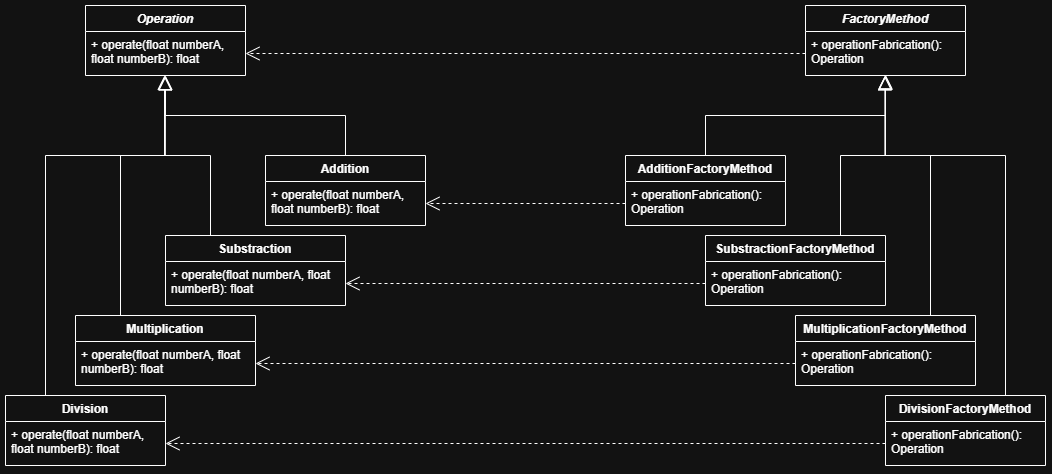

The diagram above was exported from draw.io. Its source (the exported page's mxGraphModel, read from the mxfile embedded in the PNG):
<mxGraphModel dx="1940" dy="591" grid="1" gridSize="10" guides="1" tooltips="1" connect="1" arrows="1" fold="1" page="1" pageScale="1" pageWidth="850" pageHeight="1100" math="0" shadow="0">
  <root>
    <mxCell id="0" />
    <mxCell id="1" parent="0" />
    <mxCell id="T9HLc6SOvdFfeh0B354M-1" parent="1" style="swimlane;fontStyle=1;align=center;verticalAlign=top;childLayout=stackLayout;horizontal=1;startSize=26;horizontalStack=0;resizeParent=1;resizeParentMax=0;resizeLast=0;collapsible=1;marginBottom=0;whiteSpace=wrap;html=1;" value="&lt;i&gt;FactoryMethod&lt;/i&gt;" vertex="1">
      <mxGeometry height="70" width="160" x="700" y="50" as="geometry" />
    </mxCell>
    <mxCell id="T9HLc6SOvdFfeh0B354M-4" parent="T9HLc6SOvdFfeh0B354M-1" style="text;strokeColor=none;fillColor=none;align=left;verticalAlign=top;spacingLeft=4;spacingRight=4;overflow=hidden;rotatable=0;points=[[0,0.5],[1,0.5]];portConstraint=eastwest;whiteSpace=wrap;html=1;" value="+ operationFabrication(): Operation" vertex="1">
      <mxGeometry height="44" width="160" y="26" as="geometry" />
    </mxCell>
    <mxCell id="T9HLc6SOvdFfeh0B354M-5" parent="1" style="swimlane;fontStyle=1;align=center;verticalAlign=top;childLayout=stackLayout;horizontal=1;startSize=26;horizontalStack=0;resizeParent=1;resizeParentMax=0;resizeLast=0;collapsible=1;marginBottom=0;whiteSpace=wrap;html=1;" value="AdditionFactoryMethod" vertex="1">
      <mxGeometry height="70" width="160" x="520" y="200" as="geometry" />
    </mxCell>
    <mxCell id="T9HLc6SOvdFfeh0B354M-6" parent="T9HLc6SOvdFfeh0B354M-5" style="text;strokeColor=none;fillColor=none;align=left;verticalAlign=top;spacingLeft=4;spacingRight=4;overflow=hidden;rotatable=0;points=[[0,0.5],[1,0.5]];portConstraint=eastwest;whiteSpace=wrap;html=1;" value="+ operationFabrication(): Operation" vertex="1">
      <mxGeometry height="44" width="160" y="26" as="geometry" />
    </mxCell>
    <mxCell id="T9HLc6SOvdFfeh0B354M-29" edge="1" parent="1" source="T9HLc6SOvdFfeh0B354M-7" style="edgeStyle=orthogonalEdgeStyle;rounded=0;orthogonalLoop=1;jettySize=auto;html=1;exitX=0.75;exitY=0;exitDx=0;exitDy=0;endSize=12;endArrow=block;endFill=0;">
      <mxGeometry relative="1" as="geometry">
        <Array as="points">
          <mxPoint x="735" y="200" />
          <mxPoint x="780" y="200" />
        </Array>
        <mxPoint x="780" y="120" as="targetPoint" />
      </mxGeometry>
    </mxCell>
    <mxCell id="T9HLc6SOvdFfeh0B354M-7" parent="1" style="swimlane;fontStyle=1;align=center;verticalAlign=top;childLayout=stackLayout;horizontal=1;startSize=26;horizontalStack=0;resizeParent=1;resizeParentMax=0;resizeLast=0;collapsible=1;marginBottom=0;whiteSpace=wrap;html=1;" value="SubstractionFactoryMethod" vertex="1">
      <mxGeometry height="70" width="180" x="600" y="280" as="geometry" />
    </mxCell>
    <mxCell id="T9HLc6SOvdFfeh0B354M-8" parent="T9HLc6SOvdFfeh0B354M-7" style="text;strokeColor=none;fillColor=none;align=left;verticalAlign=top;spacingLeft=4;spacingRight=4;overflow=hidden;rotatable=0;points=[[0,0.5],[1,0.5]];portConstraint=eastwest;whiteSpace=wrap;html=1;" value="+ operationFabrication(): Operation" vertex="1">
      <mxGeometry height="44" width="180" y="26" as="geometry" />
    </mxCell>
    <mxCell id="T9HLc6SOvdFfeh0B354M-9" parent="1" style="swimlane;fontStyle=1;align=center;verticalAlign=top;childLayout=stackLayout;horizontal=1;startSize=26;horizontalStack=0;resizeParent=1;resizeParentMax=0;resizeLast=0;collapsible=1;marginBottom=0;whiteSpace=wrap;html=1;" value="MultiplicationFactoryMethod" vertex="1">
      <mxGeometry height="70" width="180" x="690" y="360" as="geometry" />
    </mxCell>
    <mxCell id="T9HLc6SOvdFfeh0B354M-10" parent="T9HLc6SOvdFfeh0B354M-9" style="text;strokeColor=none;fillColor=none;align=left;verticalAlign=top;spacingLeft=4;spacingRight=4;overflow=hidden;rotatable=0;points=[[0,0.5],[1,0.5]];portConstraint=eastwest;whiteSpace=wrap;html=1;" value="+ operationFabrication(): Operation" vertex="1">
      <mxGeometry height="44" width="180" y="26" as="geometry" />
    </mxCell>
    <mxCell id="T9HLc6SOvdFfeh0B354M-31" edge="1" parent="1" source="T9HLc6SOvdFfeh0B354M-11" style="edgeStyle=orthogonalEdgeStyle;rounded=0;orthogonalLoop=1;jettySize=auto;html=1;exitX=0.75;exitY=0;exitDx=0;exitDy=0;endSize=12;endArrow=block;endFill=0;">
      <mxGeometry relative="1" as="geometry">
        <Array as="points">
          <mxPoint x="900" y="200" />
          <mxPoint x="780" y="200" />
        </Array>
        <mxPoint x="780" y="120" as="targetPoint" />
      </mxGeometry>
    </mxCell>
    <mxCell id="T9HLc6SOvdFfeh0B354M-11" parent="1" style="swimlane;fontStyle=1;align=center;verticalAlign=top;childLayout=stackLayout;horizontal=1;startSize=26;horizontalStack=0;resizeParent=1;resizeParentMax=0;resizeLast=0;collapsible=1;marginBottom=0;whiteSpace=wrap;html=1;" value="DivisionFactoryMethod" vertex="1">
      <mxGeometry height="70" width="160" x="780" y="440" as="geometry" />
    </mxCell>
    <mxCell id="T9HLc6SOvdFfeh0B354M-12" parent="T9HLc6SOvdFfeh0B354M-11" style="text;strokeColor=none;fillColor=none;align=left;verticalAlign=top;spacingLeft=4;spacingRight=4;overflow=hidden;rotatable=0;points=[[0,0.5],[1,0.5]];portConstraint=eastwest;whiteSpace=wrap;html=1;" value="+ operationFabrication(): Operation" vertex="1">
      <mxGeometry height="44" width="160" y="26" as="geometry" />
    </mxCell>
    <mxCell id="T9HLc6SOvdFfeh0B354M-13" parent="1" style="swimlane;fontStyle=1;align=center;verticalAlign=top;childLayout=stackLayout;horizontal=1;startSize=26;horizontalStack=0;resizeParent=1;resizeParentMax=0;resizeLast=0;collapsible=1;marginBottom=0;whiteSpace=wrap;html=1;" value="Addition" vertex="1">
      <mxGeometry height="70" width="160" x="160" y="200" as="geometry" />
    </mxCell>
    <mxCell id="T9HLc6SOvdFfeh0B354M-14" parent="T9HLc6SOvdFfeh0B354M-13" style="text;strokeColor=none;fillColor=none;align=left;verticalAlign=top;spacingLeft=4;spacingRight=4;overflow=hidden;rotatable=0;points=[[0,0.5],[1,0.5]];portConstraint=eastwest;whiteSpace=wrap;html=1;" value="+ operate(float numberA, float numberB): float" vertex="1">
      <mxGeometry height="44" width="160" y="26" as="geometry" />
    </mxCell>
    <mxCell id="T9HLc6SOvdFfeh0B354M-24" edge="1" parent="1" source="T9HLc6SOvdFfeh0B354M-15" style="edgeStyle=orthogonalEdgeStyle;rounded=0;orthogonalLoop=1;jettySize=auto;html=1;exitX=0.25;exitY=0;exitDx=0;exitDy=0;entryX=0.497;entryY=1;entryDx=0;entryDy=0;entryPerimeter=0;endArrow=block;endFill=0;endSize=12;" target="T9HLc6SOvdFfeh0B354M-22">
      <mxGeometry relative="1" as="geometry">
        <Array as="points">
          <mxPoint x="105" y="200" />
          <mxPoint x="60" y="200" />
        </Array>
        <mxPoint x="60" y="110" as="targetPoint" />
      </mxGeometry>
    </mxCell>
    <mxCell id="T9HLc6SOvdFfeh0B354M-15" parent="1" style="swimlane;fontStyle=1;align=center;verticalAlign=top;childLayout=stackLayout;horizontal=1;startSize=26;horizontalStack=0;resizeParent=1;resizeParentMax=0;resizeLast=0;collapsible=1;marginBottom=0;whiteSpace=wrap;html=1;" value="Substraction" vertex="1">
      <mxGeometry height="70" width="180" x="60" y="280" as="geometry" />
    </mxCell>
    <mxCell id="T9HLc6SOvdFfeh0B354M-16" parent="T9HLc6SOvdFfeh0B354M-15" style="text;strokeColor=none;fillColor=none;align=left;verticalAlign=top;spacingLeft=4;spacingRight=4;overflow=hidden;rotatable=0;points=[[0,0.5],[1,0.5]];portConstraint=eastwest;whiteSpace=wrap;html=1;" value="+ operate(float numberA, float numberB): float" vertex="1">
      <mxGeometry height="44" width="180" y="26" as="geometry" />
    </mxCell>
    <mxCell id="T9HLc6SOvdFfeh0B354M-17" parent="1" style="swimlane;fontStyle=1;align=center;verticalAlign=top;childLayout=stackLayout;horizontal=1;startSize=26;horizontalStack=0;resizeParent=1;resizeParentMax=0;resizeLast=0;collapsible=1;marginBottom=0;whiteSpace=wrap;html=1;" value="Multiplication" vertex="1">
      <mxGeometry height="70" width="180" x="-30" y="360" as="geometry" />
    </mxCell>
    <mxCell id="T9HLc6SOvdFfeh0B354M-18" parent="T9HLc6SOvdFfeh0B354M-17" style="text;strokeColor=none;fillColor=none;align=left;verticalAlign=top;spacingLeft=4;spacingRight=4;overflow=hidden;rotatable=0;points=[[0,0.5],[1,0.5]];portConstraint=eastwest;whiteSpace=wrap;html=1;" value="+ operate(float numberA, float numberB): float" vertex="1">
      <mxGeometry height="44" width="180" y="26" as="geometry" />
    </mxCell>
    <mxCell id="T9HLc6SOvdFfeh0B354M-19" parent="1" style="swimlane;fontStyle=1;align=center;verticalAlign=top;childLayout=stackLayout;horizontal=1;startSize=26;horizontalStack=0;resizeParent=1;resizeParentMax=0;resizeLast=0;collapsible=1;marginBottom=0;whiteSpace=wrap;html=1;" value="Division" vertex="1">
      <mxGeometry height="70" width="160" x="-100" y="440" as="geometry" />
    </mxCell>
    <mxCell id="T9HLc6SOvdFfeh0B354M-20" parent="T9HLc6SOvdFfeh0B354M-19" style="text;strokeColor=none;fillColor=none;align=left;verticalAlign=top;spacingLeft=4;spacingRight=4;overflow=hidden;rotatable=0;points=[[0,0.5],[1,0.5]];portConstraint=eastwest;whiteSpace=wrap;html=1;" value="+ operate(float numberA, float numberB): float" vertex="1">
      <mxGeometry height="44" width="160" y="26" as="geometry" />
    </mxCell>
    <mxCell id="T9HLc6SOvdFfeh0B354M-21" parent="1" style="swimlane;fontStyle=1;align=center;verticalAlign=top;childLayout=stackLayout;horizontal=1;startSize=26;horizontalStack=0;resizeParent=1;resizeParentMax=0;resizeLast=0;collapsible=1;marginBottom=0;whiteSpace=wrap;html=1;" value="&lt;i&gt;Operation&lt;/i&gt;" vertex="1">
      <mxGeometry height="70" width="160" x="-20" y="50" as="geometry" />
    </mxCell>
    <mxCell id="T9HLc6SOvdFfeh0B354M-22" parent="T9HLc6SOvdFfeh0B354M-21" style="text;strokeColor=none;fillColor=none;align=left;verticalAlign=top;spacingLeft=4;spacingRight=4;overflow=hidden;rotatable=0;points=[[0,0.5],[1,0.5]];portConstraint=eastwest;whiteSpace=wrap;html=1;" value="+ operate(float numberA, float numberB): float" vertex="1">
      <mxGeometry height="44" width="160" y="26" as="geometry" />
    </mxCell>
    <mxCell id="T9HLc6SOvdFfeh0B354M-23" edge="1" parent="1" source="T9HLc6SOvdFfeh0B354M-13" style="edgeStyle=orthogonalEdgeStyle;rounded=0;orthogonalLoop=1;jettySize=auto;html=1;exitX=0.5;exitY=0;exitDx=0;exitDy=0;endArrow=block;endFill=0;endSize=12;">
      <mxGeometry relative="1" as="geometry">
        <Array as="points">
          <mxPoint x="240" y="160" />
          <mxPoint x="60" y="160" />
        </Array>
        <mxPoint x="60" y="120" as="targetPoint" />
      </mxGeometry>
    </mxCell>
    <mxCell id="T9HLc6SOvdFfeh0B354M-25" edge="1" parent="1" source="T9HLc6SOvdFfeh0B354M-17" style="edgeStyle=orthogonalEdgeStyle;rounded=0;orthogonalLoop=1;jettySize=auto;html=1;exitX=0.25;exitY=0;exitDx=0;exitDy=0;entryX=0.499;entryY=1.013;entryDx=0;entryDy=0;entryPerimeter=0;endArrow=block;endFill=0;endSize=12;" target="T9HLc6SOvdFfeh0B354M-22">
      <mxGeometry relative="1" as="geometry">
        <Array as="points">
          <mxPoint x="15" y="200" />
          <mxPoint x="60" y="200" />
        </Array>
      </mxGeometry>
    </mxCell>
    <mxCell id="T9HLc6SOvdFfeh0B354M-26" edge="1" parent="1" source="T9HLc6SOvdFfeh0B354M-19" style="edgeStyle=orthogonalEdgeStyle;rounded=0;orthogonalLoop=1;jettySize=auto;html=1;exitX=0.25;exitY=0;exitDx=0;exitDy=0;endArrow=block;endFill=0;endSize=12;">
      <mxGeometry relative="1" as="geometry">
        <Array as="points">
          <mxPoint x="-60" y="200" />
          <mxPoint x="59" y="200" />
        </Array>
        <mxPoint x="59" y="120" as="targetPoint" />
      </mxGeometry>
    </mxCell>
    <mxCell id="T9HLc6SOvdFfeh0B354M-28" edge="1" parent="1" source="T9HLc6SOvdFfeh0B354M-5" style="edgeStyle=orthogonalEdgeStyle;rounded=0;orthogonalLoop=1;jettySize=auto;html=1;exitX=0.5;exitY=0;exitDx=0;exitDy=0;entryX=0.5;entryY=0.977;entryDx=0;entryDy=0;entryPerimeter=0;endSize=12;endArrow=block;endFill=0;" target="T9HLc6SOvdFfeh0B354M-4">
      <mxGeometry relative="1" as="geometry">
        <Array as="points">
          <mxPoint x="600" y="160" />
          <mxPoint x="780" y="160" />
        </Array>
      </mxGeometry>
    </mxCell>
    <mxCell id="T9HLc6SOvdFfeh0B354M-30" edge="1" parent="1" source="T9HLc6SOvdFfeh0B354M-9" style="edgeStyle=orthogonalEdgeStyle;rounded=0;orthogonalLoop=1;jettySize=auto;html=1;exitX=0.75;exitY=0;exitDx=0;exitDy=0;entryX=0.496;entryY=1.011;entryDx=0;entryDy=0;entryPerimeter=0;endSize=12;endArrow=block;endFill=0;" target="T9HLc6SOvdFfeh0B354M-4">
      <mxGeometry relative="1" as="geometry">
        <Array as="points">
          <mxPoint x="825" y="200" />
          <mxPoint x="779" y="200" />
        </Array>
      </mxGeometry>
    </mxCell>
    <mxCell id="T9HLc6SOvdFfeh0B354M-33" edge="1" parent="1" source="T9HLc6SOvdFfeh0B354M-4" style="edgeStyle=orthogonalEdgeStyle;rounded=0;orthogonalLoop=1;jettySize=auto;html=1;exitX=0;exitY=0.5;exitDx=0;exitDy=0;entryX=1;entryY=0.5;entryDx=0;entryDy=0;dashed=1;endArrow=open;endFill=0;endSize=12;" target="T9HLc6SOvdFfeh0B354M-22">
      <mxGeometry relative="1" as="geometry" />
    </mxCell>
    <mxCell id="T9HLc6SOvdFfeh0B354M-34" edge="1" parent="1" source="T9HLc6SOvdFfeh0B354M-6" style="edgeStyle=orthogonalEdgeStyle;rounded=0;orthogonalLoop=1;jettySize=auto;html=1;exitX=0;exitY=0.5;exitDx=0;exitDy=0;entryX=1;entryY=0.5;entryDx=0;entryDy=0;endArrow=open;endFill=0;endSize=12;dashed=1;" target="T9HLc6SOvdFfeh0B354M-14">
      <mxGeometry relative="1" as="geometry" />
    </mxCell>
    <mxCell id="T9HLc6SOvdFfeh0B354M-35" edge="1" parent="1" source="T9HLc6SOvdFfeh0B354M-10" style="edgeStyle=orthogonalEdgeStyle;rounded=0;orthogonalLoop=1;jettySize=auto;html=1;exitX=0;exitY=0.5;exitDx=0;exitDy=0;entryX=1;entryY=0.5;entryDx=0;entryDy=0;endArrow=open;endFill=0;endSize=12;dashed=1;" target="T9HLc6SOvdFfeh0B354M-18">
      <mxGeometry relative="1" as="geometry">
        <mxPoint x="690" y="410" as="sourcePoint" />
        <mxPoint x="490" y="410" as="targetPoint" />
      </mxGeometry>
    </mxCell>
    <mxCell id="T9HLc6SOvdFfeh0B354M-36" edge="1" parent="1" source="T9HLc6SOvdFfeh0B354M-8" style="edgeStyle=orthogonalEdgeStyle;rounded=0;orthogonalLoop=1;jettySize=auto;html=1;exitX=0;exitY=0.5;exitDx=0;exitDy=0;entryX=1;entryY=0.5;entryDx=0;entryDy=0;endArrow=open;endFill=0;endSize=12;dashed=1;" target="T9HLc6SOvdFfeh0B354M-16">
      <mxGeometry relative="1" as="geometry">
        <mxPoint x="490" y="314.5" as="sourcePoint" />
        <mxPoint x="290" y="314.5" as="targetPoint" />
      </mxGeometry>
    </mxCell>
    <mxCell id="T9HLc6SOvdFfeh0B354M-37" edge="1" parent="1" source="T9HLc6SOvdFfeh0B354M-12" style="edgeStyle=orthogonalEdgeStyle;rounded=0;orthogonalLoop=1;jettySize=auto;html=1;exitX=0;exitY=0.5;exitDx=0;exitDy=0;entryX=1;entryY=0.5;entryDx=0;entryDy=0;endArrow=open;endFill=0;endSize=12;dashed=1;" target="T9HLc6SOvdFfeh0B354M-20">
      <mxGeometry relative="1" as="geometry">
        <mxPoint x="710" y="490" as="sourcePoint" />
        <mxPoint x="510" y="490" as="targetPoint" />
      </mxGeometry>
    </mxCell>
  </root>
</mxGraphModel>